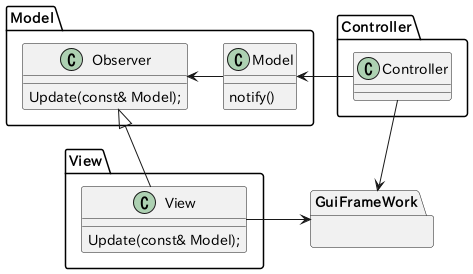

The diagram above was rendered by PlantUML. Its source (embedded in the PNG):
@startuml
package Model as ModelPkg {
    class Model {
        notify()
    }

    class Observer {
        Update(const& Model);
    }
}

package Controller as ControllerPkg {
    class Controller
}

package View as ViewPkg {
    class View {
        Update(const& Model);
    }
}

package GuiFrameWork { }

View -up-|> Observer
Model-left->Observer
Controller->Model
View->GuiFrameWork
Controller->GuiFrameWork

@enduml